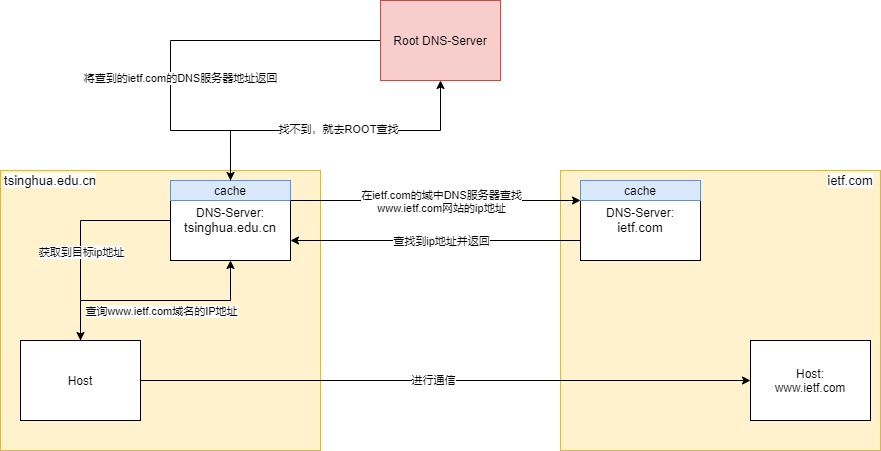

The diagram above was exported from draw.io. Its source (the exported page's mxGraphModel, read from the mxfile embedded in the PNG):
<mxGraphModel dx="1038" dy="604" grid="1" gridSize="10" guides="1" tooltips="1" connect="1" arrows="1" fold="1" page="1" pageScale="1" pageWidth="827" pageHeight="1169" math="0" shadow="0">
  <root>
    <mxCell id="0" />
    <mxCell id="1" parent="0" />
    <mxCell id="UCOEeiWDXQAdDBCQz9-V-24" value="" style="group" vertex="1" connectable="0" parent="1">
      <mxGeometry x="600" y="280" width="320" height="280" as="geometry" />
    </mxCell>
    <mxCell id="UCOEeiWDXQAdDBCQz9-V-25" value="" style="rounded=0;whiteSpace=wrap;html=1;fillColor=#fff2cc;strokeColor=#d6b656;" vertex="1" parent="UCOEeiWDXQAdDBCQz9-V-24">
      <mxGeometry width="320" height="280" as="geometry" />
    </mxCell>
    <mxCell id="UCOEeiWDXQAdDBCQz9-V-30" value="&lt;div style=&quot;text-align: left&quot;&gt;&lt;span style=&quot;font-size: 13px ; background-color: rgb(255 , 255 , 255)&quot;&gt;ietf.com&lt;/span&gt;&lt;/div&gt;" style="text;html=1;strokeColor=none;fillColor=none;align=center;verticalAlign=middle;whiteSpace=wrap;rounded=0;" vertex="1" parent="UCOEeiWDXQAdDBCQz9-V-24">
      <mxGeometry x="270" width="40" height="20" as="geometry" />
    </mxCell>
    <mxCell id="UCOEeiWDXQAdDBCQz9-V-13" value="DNS-Server:&lt;br&gt;&lt;span style=&quot;background-color: rgb(255 , 255 , 255) ; font-size: 13px ; text-align: left&quot;&gt;ietf.com&lt;/span&gt;" style="rounded=0;whiteSpace=wrap;html=1;" vertex="1" parent="UCOEeiWDXQAdDBCQz9-V-24">
      <mxGeometry x="20" y="10" width="120" height="80" as="geometry" />
    </mxCell>
    <mxCell id="UCOEeiWDXQAdDBCQz9-V-14" value="Host:&lt;br&gt;www.ietf.com" style="rounded=0;whiteSpace=wrap;html=1;" vertex="1" parent="UCOEeiWDXQAdDBCQz9-V-24">
      <mxGeometry x="190" y="170" width="120" height="80" as="geometry" />
    </mxCell>
    <mxCell id="UCOEeiWDXQAdDBCQz9-V-42" value="cache" style="rounded=0;whiteSpace=wrap;html=1;fillColor=#dae8fc;strokeColor=#6c8ebf;" vertex="1" parent="UCOEeiWDXQAdDBCQz9-V-24">
      <mxGeometry x="20" y="10" width="120" height="20" as="geometry" />
    </mxCell>
    <mxCell id="UCOEeiWDXQAdDBCQz9-V-6" value="" style="group" vertex="1" connectable="0" parent="1">
      <mxGeometry x="40" y="280" width="320" height="280" as="geometry" />
    </mxCell>
    <mxCell id="UCOEeiWDXQAdDBCQz9-V-2" value="" style="rounded=0;whiteSpace=wrap;html=1;fillColor=#fff2cc;strokeColor=#d6b656;" vertex="1" parent="UCOEeiWDXQAdDBCQz9-V-6">
      <mxGeometry width="320" height="280" as="geometry" />
    </mxCell>
    <mxCell id="UCOEeiWDXQAdDBCQz9-V-1" value="DNS-Server:&lt;br&gt;&lt;span style=&quot;font-family: , &amp;#34;blinkmacsystemfont&amp;#34; , &amp;#34;segoe ui&amp;#34; , , &amp;#34;roboto&amp;#34; , &amp;#34;helvetica neue&amp;#34; , &amp;#34;arial&amp;#34; , sans-serif ; font-size: 13px ; text-align: left ; background-color: rgb(255 , 255 , 255)&quot;&gt;tsinghua.edu.cn&lt;/span&gt;" style="rounded=0;whiteSpace=wrap;html=1;" vertex="1" parent="UCOEeiWDXQAdDBCQz9-V-6">
      <mxGeometry x="170" y="10" width="120" height="80" as="geometry" />
    </mxCell>
    <mxCell id="UCOEeiWDXQAdDBCQz9-V-4" style="edgeStyle=orthogonalEdgeStyle;rounded=0;orthogonalLoop=1;jettySize=auto;html=1;exitX=0.5;exitY=0;exitDx=0;exitDy=0;" edge="1" parent="UCOEeiWDXQAdDBCQz9-V-6" source="UCOEeiWDXQAdDBCQz9-V-3" target="UCOEeiWDXQAdDBCQz9-V-1">
      <mxGeometry relative="1" as="geometry" />
    </mxCell>
    <mxCell id="UCOEeiWDXQAdDBCQz9-V-5" value="查询www.ietf.com域名的IP地址" style="edgeLabel;html=1;align=center;verticalAlign=middle;resizable=0;points=[];" vertex="1" connectable="0" parent="UCOEeiWDXQAdDBCQz9-V-4">
      <mxGeometry x="-0.2035" relative="1" as="geometry">
        <mxPoint x="28" y="10" as="offset" />
      </mxGeometry>
    </mxCell>
    <mxCell id="UCOEeiWDXQAdDBCQz9-V-3" value="Host" style="rounded=0;whiteSpace=wrap;html=1;" vertex="1" parent="UCOEeiWDXQAdDBCQz9-V-6">
      <mxGeometry x="20" y="170" width="120" height="80" as="geometry" />
    </mxCell>
    <mxCell id="UCOEeiWDXQAdDBCQz9-V-15" value="&lt;span style=&quot;font-size: 13px ; text-align: left ; background-color: rgb(255 , 255 , 255)&quot;&gt;tsinghua.edu.cn&lt;/span&gt;" style="text;html=1;strokeColor=none;fillColor=none;align=center;verticalAlign=middle;whiteSpace=wrap;rounded=0;" vertex="1" parent="UCOEeiWDXQAdDBCQz9-V-6">
      <mxGeometry x="30" width="40" height="20" as="geometry" />
    </mxCell>
    <mxCell id="UCOEeiWDXQAdDBCQz9-V-41" value="cache" style="rounded=0;whiteSpace=wrap;html=1;fillColor=#dae8fc;strokeColor=#6c8ebf;" vertex="1" parent="UCOEeiWDXQAdDBCQz9-V-6">
      <mxGeometry x="170" y="10" width="120" height="20" as="geometry" />
    </mxCell>
    <mxCell id="UCOEeiWDXQAdDBCQz9-V-12" value="将查到的ietf.com的DNS服务器地址返回" style="edgeStyle=orthogonalEdgeStyle;rounded=0;orthogonalLoop=1;jettySize=auto;html=1;exitX=1;exitY=0.5;exitDx=0;exitDy=0;" edge="1" parent="1" source="UCOEeiWDXQAdDBCQz9-V-8">
      <mxGeometry x="0.3889" y="10" relative="1" as="geometry">
        <mxPoint x="270" y="290" as="targetPoint" />
        <Array as="points">
          <mxPoint x="210" y="150" />
          <mxPoint x="210" y="240" />
          <mxPoint x="270" y="240" />
        </Array>
        <mxPoint as="offset" />
      </mxGeometry>
    </mxCell>
    <mxCell id="UCOEeiWDXQAdDBCQz9-V-8" value="Root DNS-Server" style="rounded=0;whiteSpace=wrap;html=1;fillColor=#f8cecc;strokeColor=#b85450;" vertex="1" parent="1">
      <mxGeometry x="420" y="110" width="120" height="80" as="geometry" />
    </mxCell>
    <mxCell id="UCOEeiWDXQAdDBCQz9-V-9" style="edgeStyle=orthogonalEdgeStyle;rounded=0;orthogonalLoop=1;jettySize=auto;html=1;exitX=0.5;exitY=0;exitDx=0;exitDy=0;entryX=0.5;entryY=1;entryDx=0;entryDy=0;" edge="1" parent="1" source="UCOEeiWDXQAdDBCQz9-V-1" target="UCOEeiWDXQAdDBCQz9-V-8">
      <mxGeometry relative="1" as="geometry" />
    </mxCell>
    <mxCell id="UCOEeiWDXQAdDBCQz9-V-10" value="找不到，就去ROOT查找" style="edgeLabel;html=1;align=center;verticalAlign=middle;resizable=0;points=[];" vertex="1" connectable="0" parent="UCOEeiWDXQAdDBCQz9-V-9">
      <mxGeometry x="-0.0783" y="2" relative="1" as="geometry">
        <mxPoint x="14" as="offset" />
      </mxGeometry>
    </mxCell>
    <mxCell id="UCOEeiWDXQAdDBCQz9-V-33" style="edgeStyle=orthogonalEdgeStyle;rounded=0;orthogonalLoop=1;jettySize=auto;html=1;exitX=1;exitY=0.25;exitDx=0;exitDy=0;entryX=0;entryY=0.25;entryDx=0;entryDy=0;" edge="1" parent="1" source="UCOEeiWDXQAdDBCQz9-V-1" target="UCOEeiWDXQAdDBCQz9-V-13">
      <mxGeometry relative="1" as="geometry" />
    </mxCell>
    <mxCell id="UCOEeiWDXQAdDBCQz9-V-34" value="在ietf.com的域中DNS服务器查找&lt;br&gt;www.ietf.com网站的ip地址" style="edgeLabel;html=1;align=center;verticalAlign=middle;resizable=0;points=[];" vertex="1" connectable="0" parent="UCOEeiWDXQAdDBCQz9-V-33">
      <mxGeometry x="-0.0717" relative="1" as="geometry">
        <mxPoint x="15" as="offset" />
      </mxGeometry>
    </mxCell>
    <mxCell id="UCOEeiWDXQAdDBCQz9-V-35" style="edgeStyle=orthogonalEdgeStyle;rounded=0;orthogonalLoop=1;jettySize=auto;html=1;exitX=0;exitY=0.75;exitDx=0;exitDy=0;entryX=1;entryY=0.75;entryDx=0;entryDy=0;" edge="1" parent="1" source="UCOEeiWDXQAdDBCQz9-V-13" target="UCOEeiWDXQAdDBCQz9-V-1">
      <mxGeometry relative="1" as="geometry" />
    </mxCell>
    <mxCell id="UCOEeiWDXQAdDBCQz9-V-36" value="查找到ip地址并返回" style="edgeLabel;html=1;align=center;verticalAlign=middle;resizable=0;points=[];" vertex="1" connectable="0" parent="UCOEeiWDXQAdDBCQz9-V-35">
      <mxGeometry x="0.1062" relative="1" as="geometry">
        <mxPoint x="20" as="offset" />
      </mxGeometry>
    </mxCell>
    <mxCell id="UCOEeiWDXQAdDBCQz9-V-37" style="edgeStyle=orthogonalEdgeStyle;rounded=0;orthogonalLoop=1;jettySize=auto;html=1;exitX=0;exitY=0.5;exitDx=0;exitDy=0;" edge="1" parent="1" source="UCOEeiWDXQAdDBCQz9-V-1">
      <mxGeometry relative="1" as="geometry">
        <mxPoint x="120" y="450" as="targetPoint" />
      </mxGeometry>
    </mxCell>
    <mxCell id="UCOEeiWDXQAdDBCQz9-V-38" value="获取到目标ip地址" style="edgeLabel;html=1;align=center;verticalAlign=middle;resizable=0;points=[];" vertex="1" connectable="0" parent="UCOEeiWDXQAdDBCQz9-V-37">
      <mxGeometry x="-0.1429" y="31" relative="1" as="geometry">
        <mxPoint x="-31" y="31" as="offset" />
      </mxGeometry>
    </mxCell>
    <mxCell id="UCOEeiWDXQAdDBCQz9-V-39" style="edgeStyle=orthogonalEdgeStyle;rounded=0;orthogonalLoop=1;jettySize=auto;html=1;exitX=1;exitY=0.5;exitDx=0;exitDy=0;" edge="1" parent="1" source="UCOEeiWDXQAdDBCQz9-V-3" target="UCOEeiWDXQAdDBCQz9-V-14">
      <mxGeometry relative="1" as="geometry" />
    </mxCell>
    <mxCell id="UCOEeiWDXQAdDBCQz9-V-40" value="进行通信" style="edgeLabel;html=1;align=center;verticalAlign=middle;resizable=0;points=[];" vertex="1" connectable="0" parent="UCOEeiWDXQAdDBCQz9-V-39">
      <mxGeometry x="-0.0439" y="1" relative="1" as="geometry">
        <mxPoint as="offset" />
      </mxGeometry>
    </mxCell>
  </root>
</mxGraphModel>